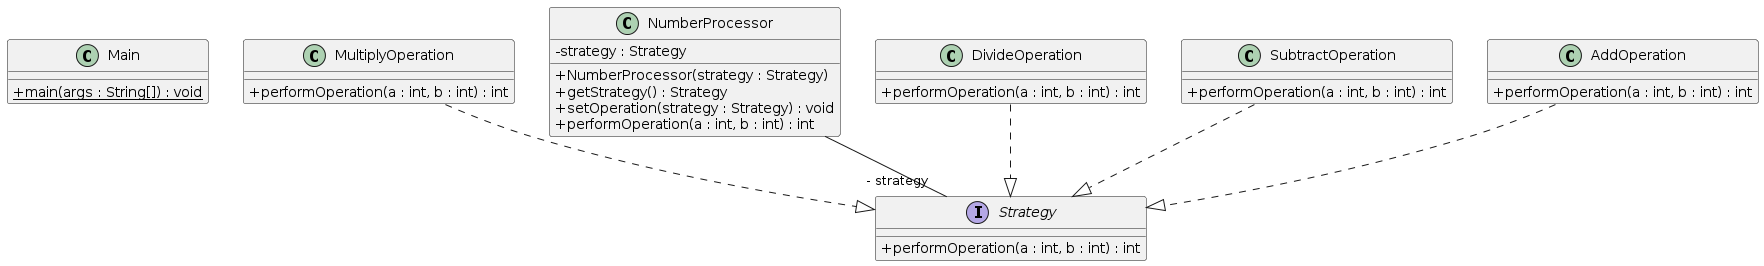

The diagram above was rendered by PlantUML. Its source (embedded in the PNG):
@startuml
skinparam classAttributeIconSize 0
class Main{
+ {static} main(args : String[]) : void
}
class MultiplyOperation{
+ performOperation(a : int, b : int) : int
}
MultiplyOperation ..|> Strategy
class NumberProcessor{
- strategy : Strategy
+ NumberProcessor(strategy : Strategy)
+ getStrategy() : Strategy
+ setOperation(strategy : Strategy) : void
+ performOperation(a : int, b : int) : int
}
class DivideOperation{
+ performOperation(a : int, b : int) : int
}
DivideOperation ..|> Strategy
class SubtractOperation{
+ performOperation(a : int, b : int) : int
}
SubtractOperation ..|> Strategy
class AddOperation{
+ performOperation(a : int, b : int) : int
}
AddOperation ..|> Strategy
NumberProcessor--"- strategy" Strategy
interface Strategy{
+ performOperation(a : int, b : int) : int
}
@enduml